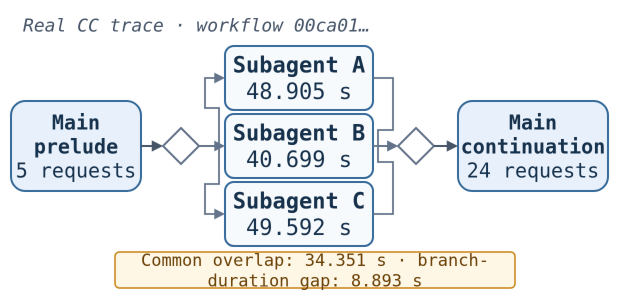

The diagram above was exported from draw.io. Its source (the exported page's mxGraphModel, read from the mxfile embedded in the PNG):
<mxGraphModel dx="1066" dy="654" grid="1" gridSize="10" guides="1" tooltips="1" connect="1" arrows="1" fold="1" page="1" pageScale="1" pageWidth="620" pageHeight="300" math="0" shadow="0">
  <root>
    <mxCell id="0" />
    <mxCell id="1" parent="0" />
    <mxCell id="trace-note" value="Real CC trace · workflow 00ca01…" style="text;html=1;align=left;verticalAlign=middle;resizable=0;points=[];autosize=1;fontFamily=DejaVu Sans;fontSize=18;fontStyle=2;fontColor=#475569;" vertex="1" parent="1">
      <mxGeometry x="18" y="8" width="300" height="30" as="geometry" />
    </mxCell>
    <mxCell id="main-prelude" value="&lt;b&gt;Main prelude&lt;/b&gt;&lt;br&gt;5 requests" style="rounded=1;whiteSpace=wrap;html=1;arcSize=16;fillColor=#E8F1FB;strokeColor=#356A9A;strokeWidth=2;fontFamily=DejaVu Sans;fontSize=20;fontColor=#17324D;" vertex="1" parent="1">
      <mxGeometry x="8" y="99" width="130" height="90" as="geometry" />
    </mxCell>
    <mxCell id="fork" value="" style="rhombus;whiteSpace=wrap;html=1;fillColor=#FFFFFF;strokeColor=#64748B;strokeWidth=2;" vertex="1" parent="1">
      <mxGeometry x="160" y="126" width="36" height="36" as="geometry" />
    </mxCell>
    <mxCell id="branch-a" value="&lt;b&gt;Subagent A&lt;/b&gt;&lt;br&gt;48.905 s" style="rounded=1;whiteSpace=wrap;html=1;arcSize=14;fillColor=#F7FAFC;strokeColor=#356A9A;strokeWidth=2;fontFamily=DejaVu Sans;fontSize=22;fontColor=#17324D;" vertex="1" parent="1">
      <mxGeometry x="222" y="44" width="148" height="64" as="geometry" />
    </mxCell>
    <mxCell id="branch-b" value="&lt;b&gt;Subagent B&lt;/b&gt;&lt;br&gt;40.699 s" style="rounded=1;whiteSpace=wrap;html=1;arcSize=14;fillColor=#F7FAFC;strokeColor=#356A9A;strokeWidth=2;fontFamily=DejaVu Sans;fontSize=22;fontColor=#17324D;" vertex="1" parent="1">
      <mxGeometry x="222" y="112" width="148" height="64" as="geometry" />
    </mxCell>
    <mxCell id="branch-c" value="&lt;b&gt;Subagent C&lt;/b&gt;&lt;br&gt;49.592 s" style="rounded=1;whiteSpace=wrap;html=1;arcSize=14;fillColor=#F7FAFC;strokeColor=#356A9A;strokeWidth=2;fontFamily=DejaVu Sans;fontSize=22;fontColor=#17324D;" vertex="1" parent="1">
      <mxGeometry x="222" y="180" width="148" height="64" as="geometry" />
    </mxCell>
    <mxCell id="join" value="" style="rhombus;whiteSpace=wrap;html=1;fillColor=#FFFFFF;strokeColor=#64748B;strokeWidth=2;" vertex="1" parent="1">
      <mxGeometry x="395" y="126" width="36" height="36" as="geometry" />
    </mxCell>
    <mxCell id="main-continuation" value="&lt;b&gt;Main continuation&lt;/b&gt;&lt;br&gt;24 requests" style="rounded=1;whiteSpace=wrap;html=1;arcSize=16;fillColor=#E8F1FB;strokeColor=#356A9A;strokeWidth=2;fontFamily=DejaVu Sans;fontSize=20;fontColor=#17324D;" vertex="1" parent="1">
      <mxGeometry x="455" y="99" width="150" height="90" as="geometry" />
    </mxCell>
    <mxCell id="overlap-note" value="Common overlap: 34.351 s · branch-duration gap: 8.893 s" style="rounded=1;whiteSpace=wrap;html=1;arcSize=12;fillColor=#FFF7E6;strokeColor=#C98213;strokeWidth=1.5;fontFamily=DejaVu Sans;fontSize=17;fontColor=#6B4208;" vertex="1" parent="1">
      <mxGeometry x="112" y="250" width="400" height="36" as="geometry" />
    </mxCell>
    <mxCell id="edge-prelude-fork" style="edgeStyle=orthogonalEdgeStyle;rounded=0;orthogonalLoop=1;jettySize=auto;html=1;endArrow=block;endFill=1;strokeColor=#475569;strokeWidth=2;exitX=1;exitY=0.5;entryX=0;entryY=0.5;" edge="1" parent="1" source="main-prelude" target="fork">
      <mxGeometry relative="1" as="geometry" />
    </mxCell>
    <mxCell id="edge-fork-a" style="edgeStyle=orthogonalEdgeStyle;rounded=0;orthogonalLoop=1;jettySize=auto;html=1;endArrow=block;endFill=1;strokeColor=#64748B;strokeWidth=1.8;exitX=1;exitY=0.5;entryX=0;entryY=0.5;" edge="1" parent="1" source="fork" target="branch-a">
      <mxGeometry relative="1" as="geometry" />
    </mxCell>
    <mxCell id="edge-fork-b" style="edgeStyle=orthogonalEdgeStyle;rounded=0;orthogonalLoop=1;jettySize=auto;html=1;endArrow=block;endFill=1;strokeColor=#64748B;strokeWidth=1.8;exitX=1;exitY=0.5;entryX=0;entryY=0.5;" edge="1" parent="1" source="fork" target="branch-b">
      <mxGeometry relative="1" as="geometry" />
    </mxCell>
    <mxCell id="edge-fork-c" style="edgeStyle=orthogonalEdgeStyle;rounded=0;orthogonalLoop=1;jettySize=auto;html=1;endArrow=block;endFill=1;strokeColor=#64748B;strokeWidth=1.8;exitX=1;exitY=0.5;entryX=0;entryY=0.5;" edge="1" parent="1" source="fork" target="branch-c">
      <mxGeometry relative="1" as="geometry" />
    </mxCell>
    <mxCell id="edge-a-join" style="edgeStyle=orthogonalEdgeStyle;rounded=0;orthogonalLoop=1;jettySize=auto;html=1;endArrow=block;endFill=1;strokeColor=#64748B;strokeWidth=1.8;exitX=1;exitY=0.5;entryX=0;entryY=0.5;" edge="1" parent="1" source="branch-a" target="join">
      <mxGeometry relative="1" as="geometry" />
    </mxCell>
    <mxCell id="edge-b-join" style="edgeStyle=orthogonalEdgeStyle;rounded=0;orthogonalLoop=1;jettySize=auto;html=1;endArrow=block;endFill=1;strokeColor=#64748B;strokeWidth=1.8;exitX=1;exitY=0.5;entryX=0;entryY=0.5;" edge="1" parent="1" source="branch-b" target="join">
      <mxGeometry relative="1" as="geometry" />
    </mxCell>
    <mxCell id="edge-c-join" style="edgeStyle=orthogonalEdgeStyle;rounded=0;orthogonalLoop=1;jettySize=auto;html=1;endArrow=block;endFill=1;strokeColor=#64748B;strokeWidth=1.8;exitX=1;exitY=0.5;entryX=0;entryY=0.5;" edge="1" parent="1" source="branch-c" target="join">
      <mxGeometry relative="1" as="geometry" />
    </mxCell>
    <mxCell id="edge-join-continuation" style="edgeStyle=orthogonalEdgeStyle;rounded=0;orthogonalLoop=1;jettySize=auto;html=1;endArrow=block;endFill=1;strokeColor=#475569;strokeWidth=2;exitX=1;exitY=0.5;entryX=0;entryY=0.5;" edge="1" parent="1" source="join" target="main-continuation">
      <mxGeometry relative="1" as="geometry" />
    </mxCell>
  </root>
</mxGraphModel>